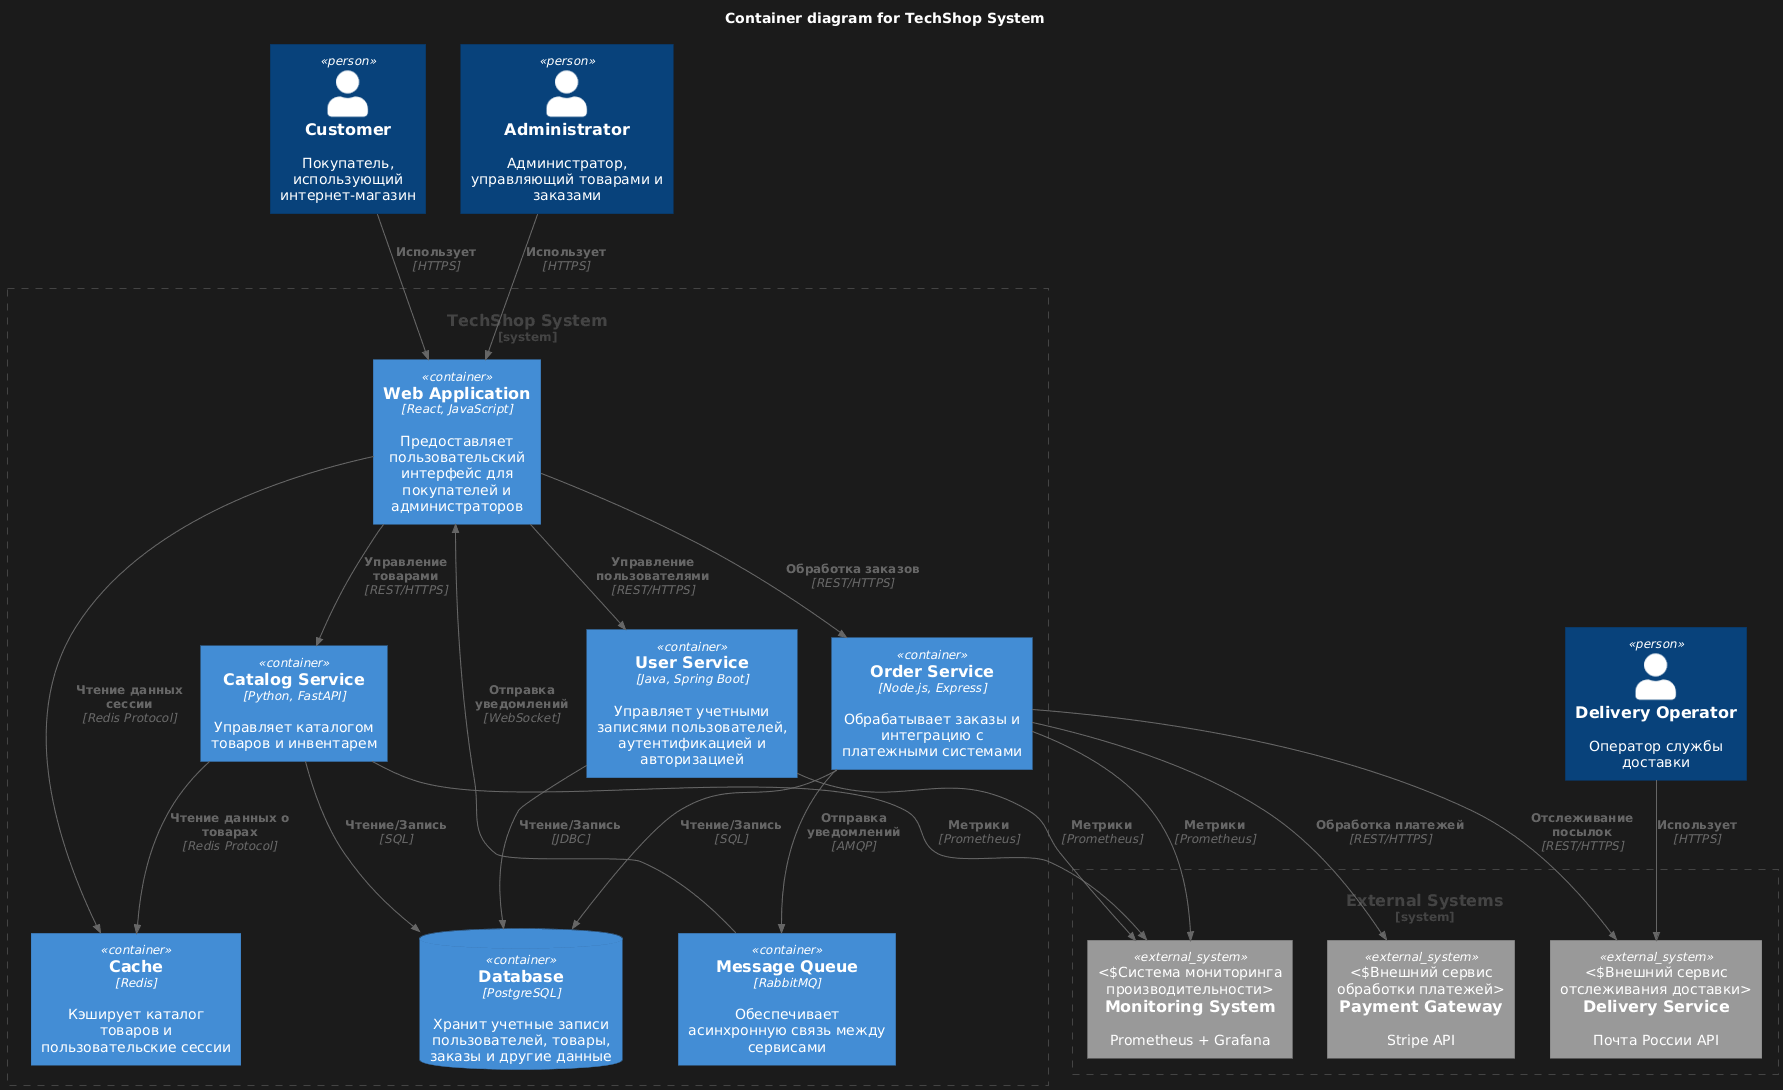

The diagram above was rendered by PlantUML. Its source (embedded in the PNG):
@startuml
!include https://raw.githubusercontent.com/plantuml-stdlib/C4-PlantUML/master/C4_Container.puml

title Container diagram for TechShop System

Person(customer, "Customer", "Покупатель, использующий интернет-магазин")
Person(admin, "Administrator", "Администратор, управляющий товарами и заказами")
Person(delivery_operator, "Delivery Operator", "Оператор службы доставки")

System_Boundary(c1, "TechShop System") {
    Container(web_app, "Web Application", "React, JavaScript", "Предоставляет пользовательский интерфейс для покупателей и администраторов")
    
    Container(user_service, "User Service", "Java, Spring Boot", "Управляет учетными записями пользователей, аутентификацией и авторизацией")
    Container(catalog_service, "Catalog Service", "Python, FastAPI", "Управляет каталогом товаров и инвентарем")
    Container(order_service, "Order Service", "Node.js, Express", "Обрабатывает заказы и интеграцию с платежными системами")
    
    ContainerDb(database, "Database", "PostgreSQL", "Хранит учетные записи пользователей, товары, заказы и другие данные")
    Container(cache, "Cache", "Redis", "Кэширует каталог товаров и пользовательские сессии")
    Container(message_queue, "Message Queue", "RabbitMQ", "Обеспечивает асинхронную связь между сервисами")
}

System_Boundary(c2, "External Systems") {
    System_Ext(payment_gateway, "Payment Gateway", "Stripe API", "Внешний сервис обработки платежей")
    System_Ext(delivery_service, "Delivery Service", "Почта России API", "Внешний сервис отслеживания доставки")
    System_Ext(monitoring_system, "Monitoring System", "Prometheus + Grafana", "Система мониторинга производительности")
}

Rel(customer, web_app, "Использует", "HTTPS")
Rel(admin, web_app, "Использует", "HTTPS")
Rel(delivery_operator, delivery_service, "Использует", "HTTPS")

Rel(web_app, user_service, "Управление пользователями", "REST/HTTPS")
Rel(web_app, catalog_service, "Управление товарами", "REST/HTTPS")
Rel(web_app, order_service, "Обработка заказов", "REST/HTTPS")

Rel(user_service, database, "Чтение/Запись", "JDBC")
Rel(catalog_service, database, "Чтение/Запись", "SQL")
Rel(order_service, database, "Чтение/Запись", "SQL")

Rel(order_service, payment_gateway, "Обработка платежей", "REST/HTTPS")
Rel(order_service, delivery_service, "Отслеживание посылок", "REST/HTTPS")

Rel(catalog_service, cache, "Чтение данных о товарах", "Redis Protocol")
Rel(web_app, cache, "Чтение данных сессии", "Redis Protocol")

Rel(order_service, message_queue, "Отправка уведомлений", "AMQP")
Rel(message_queue, web_app, "Отправка уведомлений", "WebSocket")

Rel(user_service, monitoring_system, "Метрики", "Prometheus")
Rel(catalog_service, monitoring_system, "Метрики", "Prometheus")
Rel(order_service, monitoring_system, "Метрики", "Prometheus")
@enduml